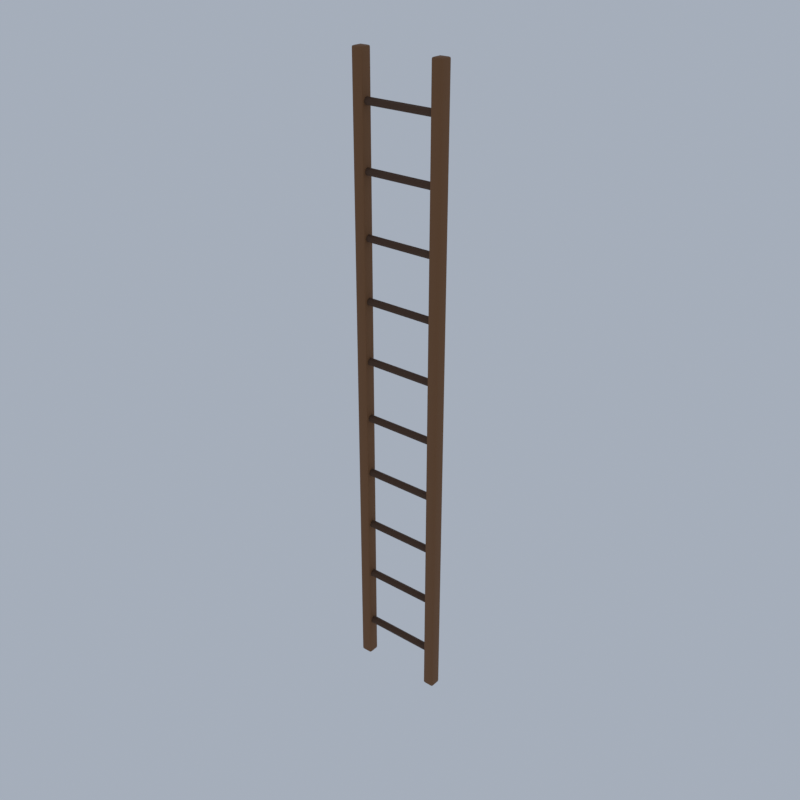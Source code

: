 # Source: A91_ladder.blend  (saved by Blender 5.2.45; exported with 4.5.12 LTS)
import bpy
from mathutils import Matrix  # noqa: F401  (used for matrix-valued properties, if any)

bpy.ops.wm.read_factory_settings(use_empty=True)
scene = bpy.context.scene
scene.name = 'Scene'

# ---- collections
col_collection = bpy.data.collections.new('Collection'); scene.collection.children.link(col_collection)

# ---- materials (node trees are filled in below, after node groups)
mat_wood_woodplanks = bpy.data.materials.new('wood|WoodPlanks')
mat_wood_woodplanks.diffuse_color = (0.1975, 0.0869, 0.03026, 1.0)
mat_wood_dark_wood = bpy.data.materials.new('wood_dark|Wood')
mat_wood_dark_wood.diffuse_color = (0.07383, 0.03288, 0.01431, 1.0)

# ---- material node trees
mat_wood_woodplanks.use_nodes = True; mat_wood_woodplanks.node_tree.nodes.clear()
_N = mat_wood_woodplanks.node_tree.nodes; _L = mat_wood_woodplanks.node_tree.links
n0 = _N.new('ShaderNodeBsdfPrincipled'); n0.name = 'Principled BSDF'; n0.location = (-200, 100)
n0.inputs[0].default_value = (0.1975, 0.0869, 0.03026, 1.0)
n0.inputs[2].default_value = 0.8
n0.inputs[10].default_value = 0.005
n1 = _N.new('ShaderNodeOutputMaterial'); n1.name = 'Material Output'; n1.location = (200, 100)
_L.new(n0.outputs[0], n1.inputs[0])
n1.is_active_output = True
mat_wood_dark_wood.use_nodes = True; mat_wood_dark_wood.node_tree.nodes.clear()
_N = mat_wood_dark_wood.node_tree.nodes; _L = mat_wood_dark_wood.node_tree.links
n0 = _N.new('ShaderNodeBsdfPrincipled'); n0.name = 'Principled BSDF'; n0.location = (-200, 100)
n0.inputs[0].default_value = (0.07383, 0.03288, 0.01431, 1.0)
n0.inputs[2].default_value = 0.8
n0.inputs[10].default_value = 0.005
n1 = _N.new('ShaderNodeOutputMaterial'); n1.name = 'Material Output'; n1.location = (200, 100)
_L.new(n0.outputs[0], n1.inputs[0])
n1.is_active_output = True

# ---- world
world_world = bpy.data.worlds.new('World'); scene.world = world_world
world_world.use_nodes = True; world_world.node_tree.nodes.clear()
_N = world_world.node_tree.nodes; _L = world_world.node_tree.links
n0 = _N.new('ShaderNodeOutputWorld'); n0.name = 'World Output'; n0.location = (200, 100)
n1 = _N.new('ShaderNodeBackground'); n1.name = 'Background'; n1.location = (-200, 100)
n1.inputs[0].default_value = (0.42, 0.47, 0.55, 1.0)
n1.inputs[1].default_value = 0.9
_L.new(n1.outputs[0], n0.inputs[0])
n0.is_active_output = True
world_world.color = (0.05088, 0.05088, 0.05088)
world_world.sun_shadow_jitter_overblur = 0.0

# ---- meshes
me_ladder = bpy.data.meshes.new('ladder')
me_ladder.from_pydata([(-0.88, -0.08, 0.0), (-0.88, -0.11, 0.03), (-0.91, -0.08, 0.03), (-0.88, -0.1012, 0.008787), (-0.8973, -0.09732, 0.01268), (-0.9012, -0.1012, 0.03), (-0.9012, -0.08, 0.008787), (-0.88, -0.11, 11.97), (-0.88, -0.08, 12.0), (-0.91, -0.08, 11.97), (-0.88, -0.1012, 11.99), (-0.8973, -0.09732, 11.99), (-0.9012, -0.08, 11.99), (-0.9012, -0.1012, 11.97), (-0.88, 0.08, 0.0), (-0.91, 0.08, 0.03), (-0.88, 0.11, 0.03), (-0.9012, 0.08, 0.008787), (-0.8973, 0.09732, 0.01268), (-0.9012, 0.1012, 0.03), (-0.88, 0.1012, 0.008787), (-0.88, 0.08, 12.0), (-0.88, 0.11, 11.97), (-0.91, 0.08, 11.97), (-0.88, 0.1012, 11.99), (-0.8973, 0.09732, 11.99), (-0.9012, 0.1012, 11.97), (-0.9012, 0.08, 11.99), (-0.72, -0.08, 0.0), (-0.69, -0.08, 0.03), (-0.72, -0.11, 0.03), (-0.6988, -0.08, 0.008787), (-0.7027, -0.09732, 0.01268), (-0.6988, -0.1012, 0.03), (-0.72, -0.1012, 0.008787), (-0.72, -0.08, 12.0), (-0.72, -0.11, 11.97), (-0.69, -0.08, 11.97), (-0.72, -0.1012, 11.99), (-0.7027, -0.09732, 11.99), (-0.6988, -0.1012, 11.97), (-0.6988, -0.08, 11.99), (-0.72, 0.08, 0.0), (-0.72, 0.11, 0.03), (-0.69, 0.08, 0.03), (-0.72, 0.1012, 0.008787), (-0.7027, 0.09732, 0.01268), (-0.6988, 0.1012, 0.03), (-0.6988, 0.08, 0.008787), (-0.72, 0.08, 12.0), (-0.69, 0.08, 11.97), (-0.72, 0.11, 11.97), (-0.6988, 0.08, 11.99), (-0.7027, 0.09732, 11.99), (-0.6988, 0.1012, 11.97), (-0.72, 0.1012, 11.99), (0.72, -0.08, 0.0), (0.72, -0.11, 0.03), (0.69, -0.08, 0.03), (0.72, -0.1012, 0.008787), (0.7027, -0.09732, 0.01268), (0.6988, -0.1012, 0.03), (0.6988, -0.08, 0.008787), (0.72, -0.11, 11.97), (0.72, -0.08, 12.0), (0.69, -0.08, 11.97), (0.72, -0.1012, 11.99), (0.7027, -0.09732, 11.99), (0.6988, -0.08, 11.99), (0.6988, -0.1012, 11.97), (0.72, 0.08, 0.0), (0.69, 0.08, 0.03), (0.72, 0.11, 0.03), (0.6988, 0.08, 0.008787), (0.7027, 0.09732, 0.01268), (0.6988, 0.1012, 0.03), (0.72, 0.1012, 0.008787), (0.72, 0.08, 12.0), (0.72, 0.11, 11.97), (0.69, 0.08, 11.97), (0.72, 0.1012, 11.99), (0.7027, 0.09732, 11.99), (0.6988, 0.1012, 11.97), (0.6988, 0.08, 11.99), (0.88, -0.08, 0.0), (0.91, -0.08, 0.03), (0.88, -0.11, 0.03), (0.9012, -0.08, 0.008787), (0.8973, -0.09732, 0.01268), (0.9012, -0.1012, 0.03), (0.88, -0.1012, 0.008787), (0.88, -0.08, 12.0), (0.88, -0.11, 11.97), (0.91, -0.08, 11.97), (0.88, -0.1012, 11.99), (0.8973, -0.09732, 11.99), (0.9012, -0.1012, 11.97), (0.9012, -0.08, 11.99), (0.88, 0.08, 0.0), (0.88, 0.11, 0.03), (0.91, 0.08, 0.03), (0.88, 0.1012, 0.008787), (0.8973, 0.09732, 0.01268), (0.9012, 0.1012, 0.03), (0.9012, 0.08, 0.008787), (0.88, 0.08, 12.0), (0.91, 0.08, 11.97), (0.88, 0.11, 11.97), (0.9012, 0.08, 11.99), (0.8973, 0.09732, 11.99), (0.9012, 0.1012, 11.97), (0.88, 0.1012, 11.99), (-0.9, 0.07, 0.8), (0.9, 0.07, 0.8), (-0.9, 0.0495, 0.7505), (0.9, 0.0495, 0.7505), (-0.9, 0.0, 0.73), (0.9, 0.0, 0.73), (-0.9, -0.0495, 0.7505), (0.9, -0.0495, 0.7505), (-0.9, -0.07, 0.8), (0.9, -0.07, 0.8), (-0.9, -0.0495, 0.8495), (0.9, -0.0495, 0.8495), (-0.9, 0.0, 0.87), (0.9, 0.0, 0.87), (-0.9, 0.0495, 0.8495), (0.9, 0.0495, 0.8495), (-0.9, 0.07, 1.95), (0.9, 0.07, 1.95), (-0.9, 0.0495, 1.901), (0.9, 0.0495, 1.901), (-0.9, 0.0, 1.88), (0.9, 0.0, 1.88), (-0.9, -0.0495, 1.901), (0.9, -0.0495, 1.901), (-0.9, -0.07, 1.95), (0.9, -0.07, 1.95), (-0.9, -0.0495, 1.999), (0.9, -0.0495, 1.999), (-0.9, 0.0, 2.02), (0.9, 0.0, 2.02), (-0.9, 0.0495, 1.999), (0.9, 0.0495, 1.999), (-0.9, 0.07, 3.1), (0.9, 0.07, 3.1), (-0.9, 0.0495, 3.051), (0.9, 0.0495, 3.051), (-0.9, 0.0, 3.03), (0.9, 0.0, 3.03), (-0.9, -0.0495, 3.051), (0.9, -0.0495, 3.051), (-0.9, -0.07, 3.1), (0.9, -0.07, 3.1), (-0.9, -0.0495, 3.149), (0.9, -0.0495, 3.149), (-0.9, 0.0, 3.17), (0.9, 0.0, 3.17), (-0.9, 0.0495, 3.149), (0.9, 0.0495, 3.149), (-0.9, 0.07, 4.25), (0.9, 0.07, 4.25), (-0.9, 0.0495, 4.201), (0.9, 0.0495, 4.201), (-0.9, 0.0, 4.18), (0.9, 0.0, 4.18), (-0.9, -0.0495, 4.201), (0.9, -0.0495, 4.201), (-0.9, -0.07, 4.25), (0.9, -0.07, 4.25), (-0.9, -0.0495, 4.299), (0.9, -0.0495, 4.299), (-0.9, 0.0, 4.32), (0.9, 0.0, 4.32), (-0.9, 0.0495, 4.299), (0.9, 0.0495, 4.299), (-0.9, 0.07, 5.4), (0.9, 0.07, 5.4), (-0.9, 0.0495, 5.351), (0.9, 0.0495, 5.351), (-0.9, 0.0, 5.33), (0.9, 0.0, 5.33), (-0.9, -0.0495, 5.351), (0.9, -0.0495, 5.351), (-0.9, -0.07, 5.4), (0.9, -0.07, 5.4), (-0.9, -0.0495, 5.449), (0.9, -0.0495, 5.449), (-0.9, 0.0, 5.47), (0.9, 0.0, 5.47), (-0.9, 0.0495, 5.449), (0.9, 0.0495, 5.449), (-0.9, 0.07, 6.55), (0.9, 0.07, 6.55), (-0.9, 0.0495, 6.501), (0.9, 0.0495, 6.501), (-0.9, 0.0, 6.48), (0.9, 0.0, 6.48), (-0.9, -0.0495, 6.501), (0.9, -0.0495, 6.501), (-0.9, -0.07, 6.55), (0.9, -0.07, 6.55), (-0.9, -0.0495, 6.599), (0.9, -0.0495, 6.599), (-0.9, 0.0, 6.62), (0.9, 0.0, 6.62), (-0.9, 0.0495, 6.599), (0.9, 0.0495, 6.599), (-0.9, 0.07, 7.7), (0.9, 0.07, 7.7), (-0.9, 0.0495, 7.651), (0.9, 0.0495, 7.651), (-0.9, 0.0, 7.63), (0.9, 0.0, 7.63), (-0.9, -0.0495, 7.651), (0.9, -0.0495, 7.651), (-0.9, -0.07, 7.7), (0.9, -0.07, 7.7), (-0.9, -0.0495, 7.749), (0.9, -0.0495, 7.749), (-0.9, 0.0, 7.77), (0.9, 0.0, 7.77), (-0.9, 0.0495, 7.749), (0.9, 0.0495, 7.749), (-0.9, 0.07, 8.85), (0.9, 0.07, 8.85), (-0.9, 0.0495, 8.801), (0.9, 0.0495, 8.801), (-0.9, 0.0, 8.78), (0.9, 0.0, 8.78), (-0.9, -0.0495, 8.801), (0.9, -0.0495, 8.801), (-0.9, -0.07, 8.85), (0.9, -0.07, 8.85), (-0.9, -0.0495, 8.899), (0.9, -0.0495, 8.899), (-0.9, 0.0, 8.92), (0.9, 0.0, 8.92), (-0.9, 0.0495, 8.899), (0.9, 0.0495, 8.899), (-0.9, 0.07, 10.0), (0.9, 0.07, 10.0), (-0.9, 0.0495, 9.951), (0.9, 0.0495, 9.951), (-0.9, 0.0, 9.93), (0.9, 0.0, 9.93), (-0.9, -0.0495, 9.951), (0.9, -0.0495, 9.951), (-0.9, -0.07, 10.0), (0.9, -0.07, 10.0), (-0.9, -0.0495, 10.05), (0.9, -0.0495, 10.05), (-0.9, 0.0, 10.07), (0.9, 0.0, 10.07), (-0.9, 0.0495, 10.05), (0.9, 0.0495, 10.05), (-0.9, 0.07, 11.15), (0.9, 0.07, 11.15), (-0.9, 0.0495, 11.1), (0.9, 0.0495, 11.1), (-0.9, 0.0, 11.08), (0.9, 0.0, 11.08), (-0.9, -0.0495, 11.1), (0.9, -0.0495, 11.1), (-0.9, -0.07, 11.15), (0.9, -0.07, 11.15), (-0.9, -0.0495, 11.2), (0.9, -0.0495, 11.2), (-0.9, 0.0, 11.22), (0.9, 0.0, 11.22), (-0.9, 0.0495, 11.2), (0.9, 0.0495, 11.2)], [], [(0, 3, 4, 6), (1, 5, 4, 3), (2, 6, 4, 5), (7, 10, 11, 13), (8, 12, 11, 10), (9, 13, 11, 12), (14, 17, 18, 20), (15, 19, 18, 17), (16, 20, 18, 19), (21, 24, 25, 27), (22, 26, 25, 24), (23, 27, 25, 26), (28, 31, 32, 34), (29, 33, 32, 31), (30, 34, 32, 33), (35, 38, 39, 41), (36, 40, 39, 38), (37, 41, 39, 40), (42, 45, 46, 48), (43, 47, 46, 45), (44, 48, 46, 47), (49, 52, 53, 55), (50, 54, 53, 52), (51, 55, 53, 54), (14, 0, 6, 17), (17, 6, 2, 15), (1, 7, 13, 5), (5, 13, 9, 2), (8, 21, 27, 12), (12, 27, 23, 9), (22, 16, 19, 26), (26, 19, 15, 23), (42, 14, 20, 45), (45, 20, 16, 43), (21, 49, 55, 24), (24, 55, 51, 22), (50, 44, 47, 54), (54, 47, 43, 51), (28, 42, 48, 31), (31, 48, 44, 29), (49, 35, 41, 52), (52, 41, 37, 50), (36, 30, 33, 40), (40, 33, 29, 37), (0, 28, 34, 3), (3, 34, 30, 1), (35, 8, 10, 38), (38, 10, 7, 36), (14, 42, 28, 0), (2, 9, 23, 15), (30, 36, 7, 1), (49, 21, 8, 35), (16, 22, 51, 43), (44, 50, 37, 29), (56, 59, 60, 62), (57, 61, 60, 59), (58, 62, 60, 61), (63, 66, 67, 69), (64, 68, 67, 66), (65, 69, 67, 68), (70, 73, 74, 76), (71, 75, 74, 73), (72, 76, 74, 75), (77, 80, 81, 83), (78, 82, 81, 80), (79, 83, 81, 82), (84, 87, 88, 90), (85, 89, 88, 87), (86, 90, 88, 89), (91, 94, 95, 97), (92, 96, 95, 94), (93, 97, 95, 96), (98, 101, 102, 104), (99, 103, 102, 101), (100, 104, 102, 103), (105, 108, 109, 111), (106, 110, 109, 108), (107, 111, 109, 110), (70, 56, 62, 73), (73, 62, 58, 71), (57, 63, 69, 61), (61, 69, 65, 58), (64, 77, 83, 68), (68, 83, 79, 65), (78, 72, 75, 82), (82, 75, 71, 79), (98, 70, 76, 101), (101, 76, 72, 99), (77, 105, 111, 80), (80, 111, 107, 78), (106, 100, 103, 110), (110, 103, 99, 107), (84, 98, 104, 87), (87, 104, 100, 85), (105, 91, 97, 108), (108, 97, 93, 106), (92, 86, 89, 96), (96, 89, 85, 93), (56, 84, 90, 59), (59, 90, 86, 57), (91, 64, 66, 94), (94, 66, 63, 92), (70, 98, 84, 56), (58, 65, 79, 71), (86, 92, 63, 57), (105, 77, 64, 91), (72, 78, 107, 99), (100, 106, 93, 85), (112, 113, 115, 114), (114, 115, 117, 116), (116, 117, 119, 118), (118, 119, 121, 120), (120, 121, 123, 122), (122, 123, 125, 124), (115, 113, 127, 125, 123, 121, 119, 117), (124, 125, 127, 126), (126, 127, 113, 112), (112, 114, 116, 118, 120, 122, 124, 126), (128, 129, 131, 130), (130, 131, 133, 132), (132, 133, 135, 134), (134, 135, 137, 136), (136, 137, 139, 138), (138, 139, 141, 140), (131, 129, 143, 141, 139, 137, 135, 133), (140, 141, 143, 142), (142, 143, 129, 128), (128, 130, 132, 134, 136, 138, 140, 142), (144, 145, 147, 146), (146, 147, 149, 148), (148, 149, 151, 150), (150, 151, 153, 152), (152, 153, 155, 154), (154, 155, 157, 156), (147, 145, 159, 157, 155, 153, 151, 149), (156, 157, 159, 158), (158, 159, 145, 144), (144, 146, 148, 150, 152, 154, 156, 158), (160, 161, 163, 162), (162, 163, 165, 164), (164, 165, 167, 166), (166, 167, 169, 168), (168, 169, 171, 170), (170, 171, 173, 172), (163, 161, 175, 173, 171, 169, 167, 165), (172, 173, 175, 174), (174, 175, 161, 160), (160, 162, 164, 166, 168, 170, 172, 174), (176, 177, 179, 178), (178, 179, 181, 180), (180, 181, 183, 182), (182, 183, 185, 184), (184, 185, 187, 186), (186, 187, 189, 188), (179, 177, 191, 189, 187, 185, 183, 181), (188, 189, 191, 190), (190, 191, 177, 176), (176, 178, 180, 182, 184, 186, 188, 190), (192, 193, 195, 194), (194, 195, 197, 196), (196, 197, 199, 198), (198, 199, 201, 200), (200, 201, 203, 202), (202, 203, 205, 204), (195, 193, 207, 205, 203, 201, 199, 197), (204, 205, 207, 206), (206, 207, 193, 192), (192, 194, 196, 198, 200, 202, 204, 206), (208, 209, 211, 210), (210, 211, 213, 212), (212, 213, 215, 214), (214, 215, 217, 216), (216, 217, 219, 218), (218, 219, 221, 220), (211, 209, 223, 221, 219, 217, 215, 213), (220, 221, 223, 222), (222, 223, 209, 208), (208, 210, 212, 214, 216, 218, 220, 222), (224, 225, 227, 226), (226, 227, 229, 228), (228, 229, 231, 230), (230, 231, 233, 232), (232, 233, 235, 234), (234, 235, 237, 236), (227, 225, 239, 237, 235, 233, 231, 229), (236, 237, 239, 238), (238, 239, 225, 224), (224, 226, 228, 230, 232, 234, 236, 238), (240, 241, 243, 242), (242, 243, 245, 244), (244, 245, 247, 246), (246, 247, 249, 248), (248, 249, 251, 250), (250, 251, 253, 252), (243, 241, 255, 253, 251, 249, 247, 245), (252, 253, 255, 254), (254, 255, 241, 240), (240, 242, 244, 246, 248, 250, 252, 254), (256, 257, 259, 258), (258, 259, 261, 260), (260, 261, 263, 262), (262, 263, 265, 264), (264, 265, 267, 266), (266, 267, 269, 268), (259, 257, 271, 269, 267, 265, 263, 261), (268, 269, 271, 270), (270, 271, 257, 256), (256, 258, 260, 262, 264, 266, 268, 270)])
me_ladder.polygons.foreach_set('use_smooth', [True] * 208)
me_ladder.polygons.foreach_set('material_index', [0, 0, 0, 0, 0, 0, 0, 0, 0, 0, 0, 0, 0, 0, 0, 0, 0, 0, 0, 0, 0, 0, 0, 0, 0, 0, 0, 0, 0, 0, 0, 0, 0, 0, 0, 0, 0, 0, 0, 0, 0, 0, 0, 0, 0, 0, 0, 0, 0, 0, 0, 0, 0, 0, 0, 0, 0, 0, 0, 0, 0, 0, 0, 0, 0, 0, 0, 0, 0, 0, 0, 0, 0, 0, 0, 0, 0, 0, 0, 0, 0, 0, 0, 0, 0, 0, 0, 0, 0, 0, 0, 0, 0, 0, 0, 0, 0, 0, 0, 0, 0, 0, 0, 0, 0, 0, 0, 0, 1, 1, 1, 1, 1, 1, 1, 1, 1, 1, 1, 1, 1, 1, 1, 1, 1, 1, 1, 1, 1, 1, 1, 1, 1, 1, 1, 1, 1, 1, 1, 1, 1, 1, 1, 1, 1, 1, 1, 1, 1, 1, 1, 1, 1, 1, 1, 1, 1, 1, 1, 1, 1, 1, 1, 1, 1, 1, 1, 1, 1, 1, 1, 1, 1, 1, 1, 1, 1, 1, 1, 1, 1, 1, 1, 1, 1, 1, 1, 1, 1, 1, 1, 1, 1, 1, 1, 1, 1, 1, 1, 1, 1, 1, 1, 1, 1, 1, 1, 1])
_k = set([(3, 4), (3, 34), (4, 5), (4, 6), (5, 13), (6, 17), (10, 11), (10, 38), (11, 12), (11, 13), (12, 27), (17, 18), (18, 19), (18, 20), (19, 26), (20, 45), (24, 25), (24, 55), (25, 26), (25, 27), (31, 32), (31, 48), (32, 33), (32, 34), (33, 40), (38, 39), (39, 40), (39, 41), (41, 52), (45, 46), (46, 47), (46, 48), (47, 54), (52, 53), (53, 54), (53, 55), (59, 60), (59, 90), (60, 61), (60, 62), (61, 69), (62, 73), (66, 67), (66, 94), (67, 68), (67, 69), (68, 83), (73, 74), (74, 75), (74, 76), (75, 82), (76, 101), (80, 81), (80, 111), (81, 82), (81, 83), (87, 88), (87, 104), (88, 89), (88, 90), (89, 96), (94, 95), (95, 96), (95, 97), (97, 108), (101, 102), (102, 103), (102, 104), (103, 110), (108, 109), (109, 110), (109, 111), (112, 113), (112, 114), (112, 126), (113, 115), (113, 127), (114, 115), (114, 116), (115, 117), (116, 117), (116, 118), (117, 119), (118, 119), (118, 120), (119, 121), (120, 121), (120, 122), (121, 123), (122, 123), (122, 124), (123, 125), (124, 125), (124, 126), (125, 127), (126, 127), (128, 129), (128, 130), (128, 142), (129, 131), (129, 143), (130, 131), (130, 132), (131, 133), (132, 133), (132, 134), (133, 135), (134, 135), (134, 136), (135, 137), (136, 137), (136, 138), (137, 139), (138, 139), (138, 140), (139, 141), (140, 141), (140, 142), (141, 143), (142, 143), (144, 145), (144, 146), (144, 158), (145, 147), (145, 159), (146, 147), (146, 148), (147, 149), (148, 149), (148, 150), (149, 151), (150, 151), (150, 152), (151, 153), (152, 153), (152, 154), (153, 155), (154, 155), (154, 156), (155, 157), (156, 157), (156, 158), (157, 159), (158, 159), (160, 161), (160, 162), (160, 174), (161, 163), (161, 175), (162, 163), (162, 164), (163, 165), (164, 165), (164, 166), (165, 167), (166, 167), (166, 168), (167, 169), (168, 169), (168, 170), (169, 171), (170, 171), (170, 172), (171, 173), (172, 173), (172, 174), (173, 175), (174, 175), (176, 177), (176, 178), (176, 190), (177, 179), (177, 191), (178, 179), (178, 180), (179, 181), (180, 181), (180, 182), (181, 183), (182, 183), (182, 184), (183, 185), (184, 185), (184, 186), (185, 187), (186, 187), (186, 188), (187, 189), (188, 189), (188, 190), (189, 191), (190, 191), (192, 193), (192, 194), (192, 206), (193, 195), (193, 207), (194, 195), (194, 196), (195, 197), (196, 197), (196, 198), (197, 199), (198, 199), (198, 200), (199, 201), (200, 201), (200, 202), (201, 203), (202, 203), (202, 204), (203, 205), (204, 205), (204, 206), (205, 207), (206, 207), (208, 209), (208, 210), (208, 222), (209, 211), (209, 223), (210, 211), (210, 212), (211, 213), (212, 213), (212, 214), (213, 215), (214, 215), (214, 216), (215, 217), (216, 217), (216, 218), (217, 219), (218, 219), (218, 220), (219, 221), (220, 221), (220, 222), (221, 223), (222, 223), (224, 225), (224, 226), (224, 238), (225, 227), (225, 239), (226, 227), (226, 228), (227, 229), (228, 229), (228, 230), (229, 231), (230, 231), (230, 232), (231, 233), (232, 233), (232, 234), (233, 235), (234, 235), (234, 236), (235, 237), (236, 237), (236, 238), (237, 239), (238, 239), (240, 241), (240, 242), (240, 254), (241, 243), (241, 255), (242, 243), (242, 244), (243, 245), (244, 245), (244, 246), (245, 247), (246, 247), (246, 248), (247, 249), (248, 249), (248, 250), (249, 251), (250, 251), (250, 252), (251, 253), (252, 253), (252, 254), (253, 255), (254, 255), (256, 257), (256, 258), (256, 270), (257, 259), (257, 271), (258, 259), (258, 260), (259, 261), (260, 261), (260, 262), (261, 263), (262, 263), (262, 264), (263, 265), (264, 265), (264, 266), (265, 267), (266, 267), (266, 268), (267, 269), (268, 269), (268, 270), (269, 271), (270, 271)])
me_ladder.attributes.new('sharp_edge', 'BOOLEAN', 'EDGE').data.foreach_set('value', [ (min(e.vertices), max(e.vertices)) in _k for e in me_ladder.edges])
me_ladder.materials.append(mat_wood_woodplanks)
me_ladder.materials.append(mat_wood_dark_wood)
me_ladder.update()

# ---- objects
ob_ladder = bpy.data.objects.new('ladder', me_ladder)

# ---- transforms, parenting, visibility, modifiers, constraints
ob_ladder.location = (0.0, 0.0, 0.0)

# ---- collection membership
scene.collection.objects.link(ob_ladder)

# ---- scene / render settings (as saved in the file)
scene.frame_start = 1; scene.frame_end = 250; scene.frame_set(1)
scene.render.engine = 'BLENDER_EEVEE_NEXT'
scene.render.resolution_x = 600
scene.render.resolution_y = 600
scene.render.bake_bias = 0.0
scene.render.bake_samples = 0
scene.render.compositor_device = 'GPU'
scene.eevee.taa_render_samples = 48
scene.eevee.use_volume_custom_range = False
scene.eevee.fast_gi_thickness_near = 0.1
scene.eevee.fast_gi_thickness_far = 0.0
scene.eevee.ray_tracing_options.screen_trace_thickness = 0.1
scene.view_settings.view_transform = 'Standard'
bpy.context.view_layer.update()

# ---- added for rendering (the .blend has no active camera): camera
cam_auto = bpy.data.cameras.new('AutoCamera')
cam_auto.lens = 50.0
cam_auto.sensor_width = 36.0
cam_auto.clip_end = 1000.0
ob_auto_camera = bpy.data.objects.new('AutoCamera', cam_auto)
scene.collection.objects.link(ob_auto_camera)
ob_auto_camera.location = (11.2315, -13.4778, 14.9852)
ob_auto_camera.rotation_euler = (1.09748, -7.21219e-08, 0.694738)
scene.camera = ob_auto_camera
bpy.context.view_layer.update()
